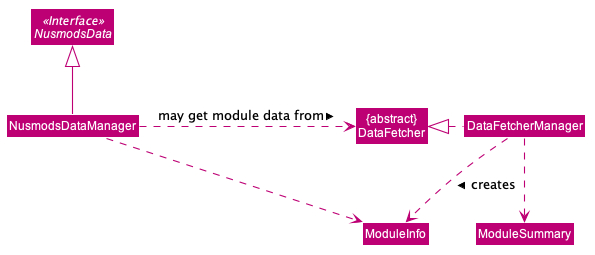

The diagram above was rendered by PlantUML. Its source (embedded in the PNG):
@startuml









skinparam BackgroundColor #FFFFFFF

skinparam Shadowing false

skinparam Class {
    FontColor #FFFFFF
    BorderThickness 1
    BorderColor #FFFFFF
    StereotypeFontColor #FFFFFF
    FontName Arial
}

skinparam Actor {
    BorderColor #000000
    Color #000000
    FontName Arial
}

skinparam Sequence {
    MessageAlign center
    BoxFontSize 15
    BoxPadding 0
    BoxFontColor #FFFFFF
    FontName Arial
}

skinparam Participant {
    FontColor #FFFFFFF
    Padding 20
}

skinparam MinClassWidth 50
skinparam ParticipantPadding 10
skinparam Shadowing false
skinparam DefaultTextAlignment center
skinparam packageStyle Rectangle

hide footbox
hide members
hide circle
skinparam arrowThickness 1.1
skinparam arrowColor #BD0074
skinparam classBackgroundColor #BD0074

Interface NusmodsData <<Interface>>
Class "{abstract}\nDataFetcher" as DataFetcher

Class DataFetcherManager
Class NusmodsDataManager
Class ModuleSummary
Class ModuleInfo

NusmodsDataManager -up-|> NusmodsData
NusmodsDataManager .down.> ModuleInfo
NusmodsDataManager .right.> DataFetcher : may get module data from >
DataFetcherManager .left.|> DataFetcher
DataFetcherManager ..> ModuleSummary
DataFetcherManager ..> ModuleInfo : creates >
@enduml